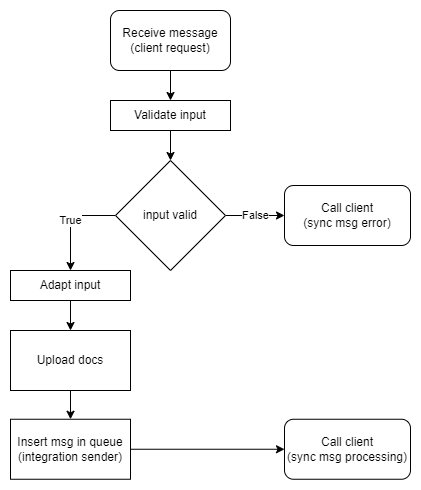

The diagram above was exported from draw.io. Its source (the exported page's mxGraphModel, read from the mxfile embedded in the PNG):
<mxGraphModel dx="1434" dy="746" grid="1" gridSize="10" guides="1" tooltips="1" connect="1" arrows="1" fold="1" page="1" pageScale="1" pageWidth="827" pageHeight="1169" math="0" shadow="0">
  <root>
    <mxCell id="WIyWlLk6GJQsqaUBKTNV-0" />
    <mxCell id="WIyWlLk6GJQsqaUBKTNV-1" parent="WIyWlLk6GJQsqaUBKTNV-0" />
    <mxCell id="5ikLAwWmMyXTnxYZor0X-2" style="edgeStyle=orthogonalEdgeStyle;rounded=0;orthogonalLoop=1;jettySize=auto;html=1;exitX=0.5;exitY=1;exitDx=0;exitDy=0;entryX=0.5;entryY=0;entryDx=0;entryDy=0;" edge="1" parent="WIyWlLk6GJQsqaUBKTNV-1" source="_EQXiqpL0hkQ1_2m8v17-12" target="5ikLAwWmMyXTnxYZor0X-1">
      <mxGeometry relative="1" as="geometry" />
    </mxCell>
    <mxCell id="_EQXiqpL0hkQ1_2m8v17-12" value="Receive message&lt;div&gt;(client request)&lt;/div&gt;" style="rounded=1;whiteSpace=wrap;html=1;" parent="WIyWlLk6GJQsqaUBKTNV-1" vertex="1">
      <mxGeometry x="180" y="50" width="120" height="60" as="geometry" />
    </mxCell>
    <mxCell id="5ikLAwWmMyXTnxYZor0X-4" style="edgeStyle=orthogonalEdgeStyle;rounded=0;orthogonalLoop=1;jettySize=auto;html=1;exitX=0.5;exitY=1;exitDx=0;exitDy=0;entryX=0.5;entryY=0;entryDx=0;entryDy=0;" edge="1" parent="WIyWlLk6GJQsqaUBKTNV-1" source="5ikLAwWmMyXTnxYZor0X-1" target="5ikLAwWmMyXTnxYZor0X-3">
      <mxGeometry relative="1" as="geometry" />
    </mxCell>
    <mxCell id="5ikLAwWmMyXTnxYZor0X-1" value="Validate input" style="whiteSpace=wrap;html=1;" vertex="1" parent="WIyWlLk6GJQsqaUBKTNV-1">
      <mxGeometry x="180" y="140" width="120" height="30" as="geometry" />
    </mxCell>
    <mxCell id="5ikLAwWmMyXTnxYZor0X-9" value="True" style="edgeStyle=orthogonalEdgeStyle;rounded=0;orthogonalLoop=1;jettySize=auto;html=1;exitX=0;exitY=0.5;exitDx=0;exitDy=0;entryX=0.5;entryY=0;entryDx=0;entryDy=0;" edge="1" parent="WIyWlLk6GJQsqaUBKTNV-1" source="5ikLAwWmMyXTnxYZor0X-3" target="5ikLAwWmMyXTnxYZor0X-8">
      <mxGeometry relative="1" as="geometry" />
    </mxCell>
    <mxCell id="5ikLAwWmMyXTnxYZor0X-15" value="False" style="edgeStyle=orthogonalEdgeStyle;rounded=0;orthogonalLoop=1;jettySize=auto;html=1;exitX=1;exitY=0.5;exitDx=0;exitDy=0;entryX=0;entryY=0.5;entryDx=0;entryDy=0;" edge="1" parent="WIyWlLk6GJQsqaUBKTNV-1" source="5ikLAwWmMyXTnxYZor0X-3" target="5ikLAwWmMyXTnxYZor0X-7">
      <mxGeometry relative="1" as="geometry" />
    </mxCell>
    <mxCell id="5ikLAwWmMyXTnxYZor0X-3" value="input valid" style="rhombus;whiteSpace=wrap;html=1;" vertex="1" parent="WIyWlLk6GJQsqaUBKTNV-1">
      <mxGeometry x="185" y="200" width="110" height="110" as="geometry" />
    </mxCell>
    <mxCell id="5ikLAwWmMyXTnxYZor0X-7" value="&lt;div&gt;Call client&lt;/div&gt;&lt;div&gt;(sync msg error)&lt;/div&gt;" style="whiteSpace=wrap;html=1;rounded=1;" vertex="1" parent="WIyWlLk6GJQsqaUBKTNV-1">
      <mxGeometry x="354" y="225" width="126" height="60" as="geometry" />
    </mxCell>
    <mxCell id="5ikLAwWmMyXTnxYZor0X-11" style="edgeStyle=orthogonalEdgeStyle;rounded=0;orthogonalLoop=1;jettySize=auto;html=1;exitX=0.5;exitY=1;exitDx=0;exitDy=0;entryX=0.5;entryY=0;entryDx=0;entryDy=0;" edge="1" parent="WIyWlLk6GJQsqaUBKTNV-1" source="5ikLAwWmMyXTnxYZor0X-8" target="5ikLAwWmMyXTnxYZor0X-10">
      <mxGeometry relative="1" as="geometry" />
    </mxCell>
    <mxCell id="5ikLAwWmMyXTnxYZor0X-8" value="Adapt input" style="whiteSpace=wrap;html=1;" vertex="1" parent="WIyWlLk6GJQsqaUBKTNV-1">
      <mxGeometry x="80" y="310" width="120" height="30" as="geometry" />
    </mxCell>
    <mxCell id="5ikLAwWmMyXTnxYZor0X-13" style="edgeStyle=orthogonalEdgeStyle;rounded=0;orthogonalLoop=1;jettySize=auto;html=1;exitX=0.5;exitY=1;exitDx=0;exitDy=0;entryX=0.5;entryY=0;entryDx=0;entryDy=0;" edge="1" parent="WIyWlLk6GJQsqaUBKTNV-1" source="5ikLAwWmMyXTnxYZor0X-10" target="5ikLAwWmMyXTnxYZor0X-12">
      <mxGeometry relative="1" as="geometry" />
    </mxCell>
    <mxCell id="5ikLAwWmMyXTnxYZor0X-10" value="Upload docs" style="whiteSpace=wrap;html=1;" vertex="1" parent="WIyWlLk6GJQsqaUBKTNV-1">
      <mxGeometry x="80" y="370" width="120" height="60" as="geometry" />
    </mxCell>
    <mxCell id="5ikLAwWmMyXTnxYZor0X-16" style="edgeStyle=orthogonalEdgeStyle;rounded=0;orthogonalLoop=1;jettySize=auto;html=1;exitX=1;exitY=0.5;exitDx=0;exitDy=0;entryX=0;entryY=0.5;entryDx=0;entryDy=0;" edge="1" parent="WIyWlLk6GJQsqaUBKTNV-1" source="5ikLAwWmMyXTnxYZor0X-12" target="5ikLAwWmMyXTnxYZor0X-14">
      <mxGeometry relative="1" as="geometry" />
    </mxCell>
    <mxCell id="5ikLAwWmMyXTnxYZor0X-12" value="Insert msg in queue&lt;div&gt;(integration sender)&lt;/div&gt;" style="whiteSpace=wrap;html=1;" vertex="1" parent="WIyWlLk6GJQsqaUBKTNV-1">
      <mxGeometry x="80" y="458.75" width="120" height="60" as="geometry" />
    </mxCell>
    <mxCell id="5ikLAwWmMyXTnxYZor0X-14" value="&lt;div&gt;Call client&lt;/div&gt;&lt;div&gt;(sync msg processing)&lt;/div&gt;" style="whiteSpace=wrap;html=1;rounded=1;" vertex="1" parent="WIyWlLk6GJQsqaUBKTNV-1">
      <mxGeometry x="354" y="458.75" width="126" height="60" as="geometry" />
    </mxCell>
  </root>
</mxGraphModel>